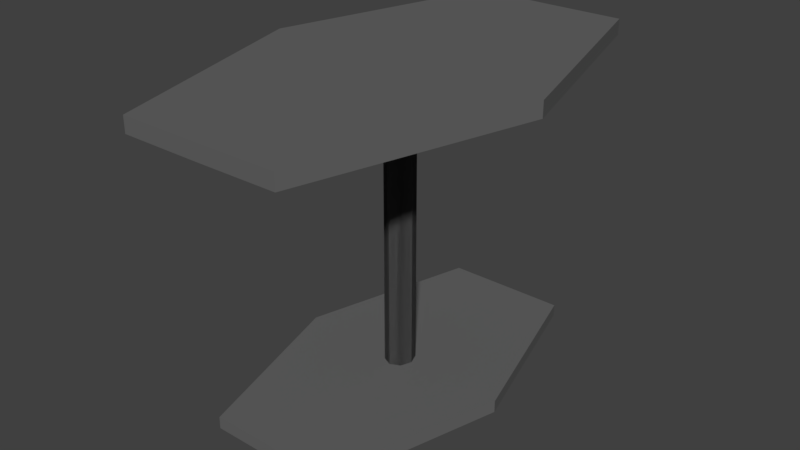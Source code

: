 # Source: talk_table_visual.blend  (saved by Blender 2.79.0; exported with 4.5.12 LTS)
import bpy
from mathutils import Matrix  # noqa: F401  (used for matrix-valued properties, if any)

bpy.ops.wm.read_factory_settings(use_empty=True)
scene = bpy.context.scene
scene.name = 'Scene'

# ---- collections
col_collection_1 = bpy.data.collections.new('Collection 1'); scene.collection.children.link(col_collection_1)

# ---- materials (node trees are filled in below, after node groups)
mat_material_001 = bpy.data.materials.new('Material.001')
mat_material_001.alpha_threshold = 0.0
mat_material_001.use_transparent_shadow = False
mat_material_001.diffuse_color = (0.1329, 0.1329, 0.1329, 1.0)
mat_material_001.roughness = 0.5

# ---- material node trees

# ---- world
world_world = bpy.data.worlds.new('World'); scene.world = world_world
world_world.color = (0.05088, 0.05088, 0.05088)
world_world.use_sun_shadow = False
world_world.sun_shadow_jitter_overblur = 0.0
world_world.cycles.sampling_method = 'MANUAL'

# ---- meshes
me_cube_003 = bpy.data.meshes.new('Cube.003')
me_cube_003.from_pydata([(-0.3049, 0.8643, -0.02953), (-0.3049, 0.8643, 0.02953), (-0.2664, 0.5, 0.02953), (-0.2664, 0.5, -0.02953), (-0.03802, 0.04275, -1.145), (-0.03802, -0.04275, -1.145), (0.03802, -0.04275, -1.145), (0.03802, 0.04275, -1.145), (-0.03802, 0.04275, -0.007958), (-0.03802, -0.04275, -0.007958), (0.03802, -0.04275, -0.007958), (0.03802, 0.04275, -0.007958), (-0.2375, 0.6725, -1.154), (-0.2375, 0.6725, -1.108), (-0.2333, 0.3891, -1.108), (-0.2333, 0.3891, -1.154), (0.3049, 0.8643, -0.02953), (0.3049, 0.8643, 0.02953), (-8.529e-10, 0.8614, -0.02953), (-8.529e-10, 0.8614, 0.02953), (-8.529e-10, 0.5, 0.02953), (-8.529e-10, 0.5, -0.02953), (0.2597, 0.5, 0.02953), (0.2597, 0.5, -0.02953), (-8.529e-10, 0.06046, -1.145), (0.03802, 0.04275, -1.145), (0.03802, -0.04275, -1.145), (-8.529e-10, -0.06046, -1.145), (-0.03802, -0.04275, -1.145), (-0.03802, 0.04275, -1.145), (-8.529e-10, 0.06046, -0.007958), (0.03802, 0.04275, -0.007958), (0.03802, -0.04275, -0.007958), (-8.529e-10, -0.06046, -0.007958), (-0.03802, -0.04275, -0.007958), (-0.03802, 0.04275, -0.007958), (0.2375, 0.6725, -1.154), (0.2375, 0.6725, -1.108), (-8.529e-10, 0.6729, -1.154), (-8.529e-10, 0.6729, -1.108), (-8.529e-10, 0.3891, -1.108), (-8.529e-10, 0.3891, -1.154), (0.2305, 0.3891, -1.108), (0.2305, 0.3891, -1.154), (-0.3049, -0.8643, -0.02953), (-0.3049, -0.8643, 0.02953), (-0.5489, 0.0, -0.02953), (-0.5489, 0.0, 0.02953), (-0.4447, 0.0, -0.02953), (-0.4447, 0.0, 0.02953), (-0.1853, -0.5, 0.02953), (-0.1853, -0.5, -0.02953), (-0.03802, -0.04275, -1.145), (-0.05377, 0.0, -1.145), (-0.03802, 0.04275, -1.145), (0.03802, 0.04275, -1.145), (0.05377, 0.0, -1.145), (0.03802, -0.04275, -1.145), (-0.03802, -0.04275, -0.007958), (-0.05377, 0.0, -0.007958), (-0.03802, 0.04275, -0.007958), (0.03802, 0.04275, -0.007958), (0.05377, 0.0, -0.007958), (0.03802, -0.04275, -0.007958), (-0.2375, -0.6725, -1.154), (-0.2375, -0.6725, -1.108), (-0.4271, 0.0, -1.154), (-0.4271, 0.0, -1.108), (-0.346, 0.0, -1.154), (-0.346, 0.0, -1.108), (-0.1856, -0.3891, -1.108), (-0.1856, -0.3891, -1.154), (0.3049, -0.8643, -0.02953), (0.3049, -0.8643, 0.02953), (-8.529e-10, -0.866, -0.02953), (-8.529e-10, -0.866, 0.02953), (0.5489, 0.0, -0.02953), (0.5489, 0.0, 0.02953), (-8.529e-10, 0.0, 0.02953), (-8.529e-10, 0.0, -0.02953), (0.4447, 0.0, -0.02953), (0.4447, 0.0, 0.02953), (-8.529e-10, -0.5, 0.02953), (-8.529e-10, -0.5, -0.02953), (0.2008, -0.5, 0.02953), (0.2008, -0.5, -0.02953), (-8.529e-10, -0.06046, -1.145), (0.03802, -0.04275, -1.145), (0.05377, 0.0, -1.145), (0.03802, 0.04275, -1.145), (-8.529e-10, 0.06046, -1.145), (-0.03802, 0.04275, -1.145), (-0.05377, 0.0, -1.145), (-0.03802, -0.04275, -1.145), (-8.529e-10, -0.06046, -0.007958), (0.03802, -0.04275, -0.007958), (0.05377, 0.0, -0.007958), (0.03802, 0.04275, -0.007958), (-8.529e-10, 0.06046, -0.007958), (-0.03802, 0.04275, -0.007958), (-0.05377, 0.0, -0.007958), (-0.03802, -0.04275, -0.007958), (0.2375, -0.6725, -1.154), (0.2375, -0.6725, -1.108), (-8.529e-10, -0.6731, -1.154), (-8.529e-10, -0.6731, -1.108), (0.4271, 0.0, -1.154), (0.4271, 0.0, -1.108), (-8.529e-10, 0.0, -1.108), (-8.529e-10, 0.0, -1.154), (0.346, 0.0, -1.154), (0.346, 0.0, -1.108), (-8.529e-10, -0.3891, -1.108), (-8.529e-10, -0.3891, -1.154), (0.2016, -0.3891, -1.108), (0.2016, -0.3891, -1.154)], [], [(46, 47, 1, 0), (0, 1, 19, 18), (3, 21, 79, 48), (2, 47, 49), (20, 2, 49, 78), (46, 3, 48), (0, 3, 46), (19, 1, 2, 20), (1, 47, 2), (0, 18, 21, 3), (56, 7, 11, 62), (27, 6, 10, 33), (53, 5, 9, 59), (24, 4, 8, 30), (7, 24, 30, 11), (6, 56, 62, 10), (5, 27, 33, 9), (4, 53, 59, 8), (66, 67, 13, 12), (12, 13, 39, 38), (15, 41, 109, 68), (14, 67, 69), (40, 14, 69, 108), (66, 15, 68), (12, 15, 66), (39, 13, 14, 40), (13, 67, 14), (12, 38, 41, 15), (76, 16, 17, 77), (16, 18, 19, 17), (23, 80, 79, 21), (22, 81, 77), (20, 78, 81, 22), (76, 80, 23), (16, 76, 23), (19, 20, 22, 17), (17, 22, 77), (16, 23, 21, 18), (92, 100, 35, 29), (27, 33, 34, 28), (88, 96, 32, 26), (24, 30, 31, 25), (29, 35, 30, 24), (28, 34, 100, 92), (26, 32, 33, 27), (25, 31, 96, 88), (106, 36, 37, 107), (36, 38, 39, 37), (43, 110, 109, 41), (42, 111, 107), (40, 108, 111, 42), (106, 110, 43), (36, 106, 43), (39, 40, 42, 37), (37, 42, 107), (36, 43, 41, 38), (46, 44, 45, 47), (44, 74, 75, 45), (51, 48, 79, 83), (50, 49, 47), (82, 78, 49, 50), (46, 48, 51), (44, 46, 51), (75, 82, 50, 45), (45, 50, 47), (44, 51, 83, 74), (56, 62, 63, 57), (90, 98, 61, 55), (53, 59, 60, 54), (86, 94, 58, 52), (57, 63, 94, 86), (55, 61, 62, 56), (54, 60, 98, 90), (52, 58, 59, 53), (66, 64, 65, 67), (64, 104, 105, 65), (71, 68, 109, 113), (70, 69, 67), (112, 108, 69, 70), (66, 68, 71), (64, 66, 71), (105, 112, 70, 65), (65, 70, 67), (64, 71, 113, 104), (76, 77, 73, 72), (72, 73, 75, 74), (85, 83, 79, 80), (84, 77, 81), (82, 84, 81, 78), (76, 85, 80), (72, 85, 76), (75, 73, 84, 82), (73, 77, 84), (72, 74, 83, 85), (92, 93, 101, 100), (90, 91, 99, 98), (88, 89, 97, 96), (86, 87, 95, 94), (93, 86, 94, 101), (91, 92, 100, 99), (89, 90, 98, 97), (87, 88, 96, 95), (106, 107, 103, 102), (102, 103, 105, 104), (115, 113, 109, 110), (114, 107, 111), (112, 114, 111, 108), (106, 115, 110), (102, 115, 106), (105, 103, 114, 112), (103, 107, 114), (102, 104, 113, 115)])
me_cube_003.materials.append(mat_material_001)
me_cube_003.use_remesh_preserve_volume = False
me_cube_003.use_remesh_preserve_attributes = False
me_cube_003.use_mirror_vertex_groups = False
me_cube_003.update()

# ---- objects
ob_cube_002 = bpy.data.objects.new('Cube.002', me_cube_003)

# ---- transforms, parenting, visibility, modifiers, constraints
ob_cube_002.location = (0.0, 0.0, 0.259)
ob_cube_002.scale = (0.5745, 0.5745, 0.5745)
ob_cube_002.lineart.crease_threshold = 0.0

# ---- collection membership
col_collection_1.objects.link(ob_cube_002)

# ---- scene / render settings (as saved in the file)
scene.frame_start = 1; scene.frame_end = 250; scene.frame_set(1)
scene.render.engine = 'BLENDER_EEVEE_NEXT'
scene.render.resolution_percentage = 50
scene.render.dither_intensity = 0.0
scene.cycles.use_denoising = False
scene.cycles.samples = 128
scene.cycles.sampling_pattern = 'TABULATED_SOBOL'
scene.cycles.use_adaptive_sampling = False
scene.cycles.use_light_tree = False
scene.cycles.blur_glossy = 0.0
scene.cycles.sample_clamp_indirect = 0.0
scene.view_settings.view_transform = 'Standard'
bpy.context.view_layer.update()

# ---- added for rendering (the .blend has no active camera and no usable light): camera, sun
cam_auto = bpy.data.cameras.new('AutoCamera')
cam_auto.lens = 50.0
cam_auto.sensor_width = 36.0
cam_auto.clip_end = 1000.0
ob_auto_camera = bpy.data.objects.new('AutoCamera', cam_auto)
scene.collection.objects.link(ob_auto_camera)
ob_auto_camera.location = (1.25792, -1.51, 0.94231)
ob_auto_camera.rotation_euler = (1.09748, -7.21219e-08, 0.694738)
scene.camera = ob_auto_camera
light_auto_sun = bpy.data.lights.new('AutoSun', 'SUN')
light_auto_sun.energy = 3.0
light_auto_sun.angle = 0.0523599
ob_auto_sun = bpy.data.objects.new('AutoSun', light_auto_sun)
scene.collection.objects.link(ob_auto_sun)
ob_auto_sun.rotation_euler = (0.872665, 0.174533, 0.523599)
bpy.context.view_layer.update()
